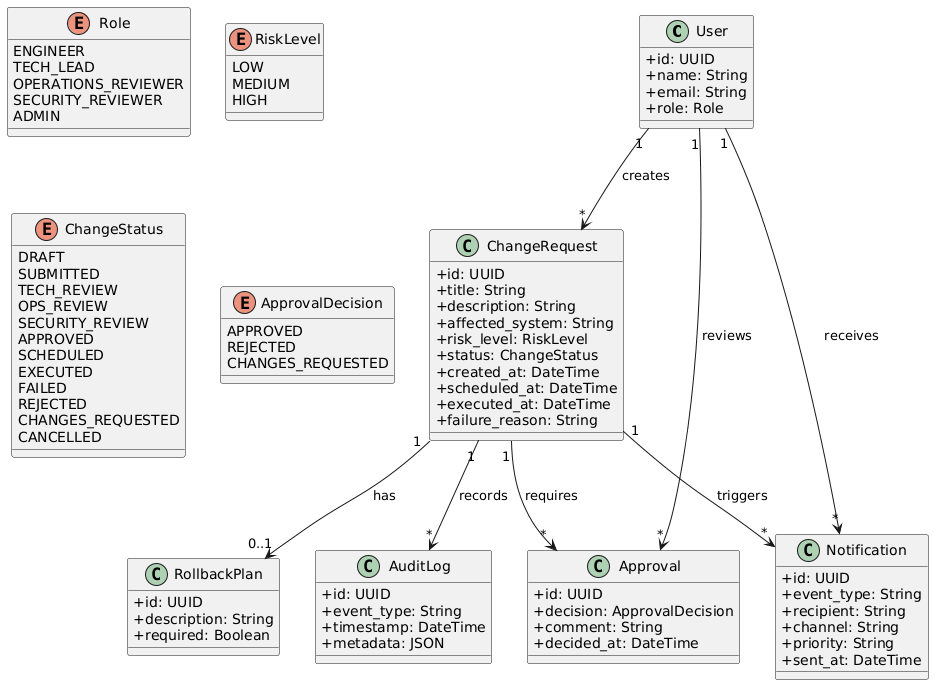

The diagram above was rendered by PlantUML. Its source (embedded in the PNG):
@startuml
skinparam classAttributeIconSize 0

class User {
  +id: UUID
  +name: String
  +email: String
  +role: Role
}

enum Role {
  ENGINEER
  TECH_LEAD
  OPERATIONS_REVIEWER
  SECURITY_REVIEWER
  ADMIN
}

class ChangeRequest {
  +id: UUID
  +title: String
  +description: String
  +affected_system: String
  +risk_level: RiskLevel
  +status: ChangeStatus
  +created_at: DateTime
  +scheduled_at: DateTime
  +executed_at: DateTime
  +failure_reason: String
}

enum RiskLevel {
  LOW
  MEDIUM
  HIGH
}

enum ChangeStatus {
  DRAFT
  SUBMITTED
  TECH_REVIEW
  OPS_REVIEW
  SECURITY_REVIEW
  APPROVED
  SCHEDULED
  EXECUTED
  FAILED
  REJECTED
  CHANGES_REQUESTED
  CANCELLED
}

class RollbackPlan {
  +id: UUID
  +description: String
  +required: Boolean
}

class Approval {
  +id: UUID
  +decision: ApprovalDecision
  +comment: String
  +decided_at: DateTime
}

enum ApprovalDecision {
  APPROVED
  REJECTED
  CHANGES_REQUESTED
}

class AuditLog {
  +id: UUID
  +event_type: String
  +timestamp: DateTime
  +metadata: JSON
}

class Notification {
  +id: UUID
  +event_type: String
  +recipient: String
  +channel: String
  +priority: String
  +sent_at: DateTime
}

User "1" --> "*" ChangeRequest : creates
ChangeRequest "1" --> "0..1" RollbackPlan : has
ChangeRequest "1" --> "*" Approval : requires
User "1" --> "*" Approval : reviews
ChangeRequest "1" --> "*" AuditLog : records
ChangeRequest "1" --> "*" Notification : triggers
User "1" --> "*" Notification : receives

@enduml